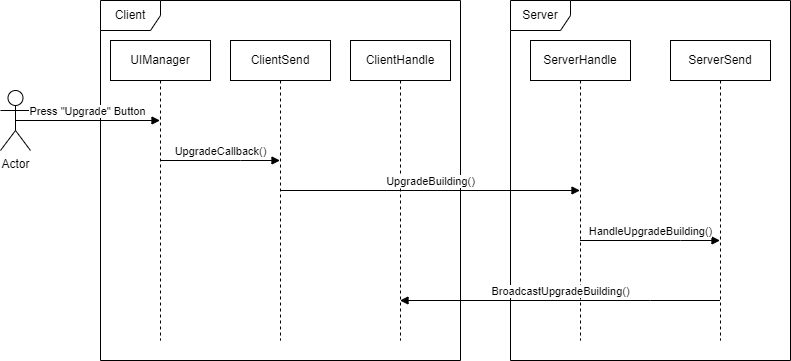

The diagram above was exported from draw.io. Its source (the exported page's mxGraphModel, read from the mxfile embedded in the PNG):
<mxGraphModel dx="1038" dy="579" grid="1" gridSize="10" guides="1" tooltips="1" connect="1" arrows="1" fold="1" page="1" pageScale="1" pageWidth="827" pageHeight="1169" math="0" shadow="0">
  <root>
    <mxCell id="0" />
    <mxCell id="1" parent="0" />
    <mxCell id="lwJdpkYKqV2G0ZCLXPJC-2" value="Client" style="shape=umlFrame;whiteSpace=wrap;html=1;" vertex="1" parent="1">
      <mxGeometry x="110" y="120" width="360" height="360" as="geometry" />
    </mxCell>
    <mxCell id="lwJdpkYKqV2G0ZCLXPJC-4" value="UIManager" style="shape=umlLifeline;perimeter=lifelinePerimeter;whiteSpace=wrap;html=1;container=1;collapsible=0;recursiveResize=0;outlineConnect=0;" vertex="1" parent="1">
      <mxGeometry x="120" y="160" width="100" height="300" as="geometry" />
    </mxCell>
    <mxCell id="lwJdpkYKqV2G0ZCLXPJC-5" value="ClientSend" style="shape=umlLifeline;perimeter=lifelinePerimeter;whiteSpace=wrap;html=1;container=1;collapsible=0;recursiveResize=0;outlineConnect=0;" vertex="1" parent="1">
      <mxGeometry x="240" y="160" width="100" height="300" as="geometry" />
    </mxCell>
    <mxCell id="lwJdpkYKqV2G0ZCLXPJC-6" value="ClientHandle" style="shape=umlLifeline;perimeter=lifelinePerimeter;whiteSpace=wrap;html=1;container=1;collapsible=0;recursiveResize=0;outlineConnect=0;" vertex="1" parent="1">
      <mxGeometry x="360" y="160" width="100" height="300" as="geometry" />
    </mxCell>
    <mxCell id="lwJdpkYKqV2G0ZCLXPJC-7" value="Server" style="shape=umlFrame;whiteSpace=wrap;html=1;" vertex="1" parent="1">
      <mxGeometry x="520" y="120" width="280" height="360" as="geometry" />
    </mxCell>
    <mxCell id="lwJdpkYKqV2G0ZCLXPJC-9" value="ServerHandle" style="shape=umlLifeline;perimeter=lifelinePerimeter;whiteSpace=wrap;html=1;container=1;collapsible=0;recursiveResize=0;outlineConnect=0;" vertex="1" parent="1">
      <mxGeometry x="540" y="160" width="100" height="300" as="geometry" />
    </mxCell>
    <mxCell id="lwJdpkYKqV2G0ZCLXPJC-10" value="ServerSend" style="shape=umlLifeline;perimeter=lifelinePerimeter;whiteSpace=wrap;html=1;container=1;collapsible=0;recursiveResize=0;outlineConnect=0;" vertex="1" parent="1">
      <mxGeometry x="680" y="160" width="100" height="300" as="geometry" />
    </mxCell>
    <mxCell id="lwJdpkYKqV2G0ZCLXPJC-11" value="Actor" style="shape=umlActor;verticalLabelPosition=bottom;verticalAlign=top;html=1;" vertex="1" parent="1">
      <mxGeometry x="10" y="210" width="30" height="60" as="geometry" />
    </mxCell>
    <mxCell id="lwJdpkYKqV2G0ZCLXPJC-12" value="Press &quot;Upgrade&quot; Button" style="html=1;verticalAlign=bottom;endArrow=block;rounded=0;exitX=0.5;exitY=0.5;exitDx=0;exitDy=0;exitPerimeter=0;" edge="1" parent="1" source="lwJdpkYKqV2G0ZCLXPJC-11" target="lwJdpkYKqV2G0ZCLXPJC-4">
      <mxGeometry width="80" relative="1" as="geometry">
        <mxPoint x="60" y="240" as="sourcePoint" />
        <mxPoint x="140" y="240" as="targetPoint" />
      </mxGeometry>
    </mxCell>
    <mxCell id="lwJdpkYKqV2G0ZCLXPJC-13" value="UpgradeCallback()" style="html=1;verticalAlign=bottom;endArrow=block;rounded=0;" edge="1" parent="1" source="lwJdpkYKqV2G0ZCLXPJC-4" target="lwJdpkYKqV2G0ZCLXPJC-5">
      <mxGeometry width="80" relative="1" as="geometry">
        <mxPoint x="190" y="270" as="sourcePoint" />
        <mxPoint x="250" y="270" as="targetPoint" />
        <Array as="points">
          <mxPoint x="250" y="280" />
        </Array>
      </mxGeometry>
    </mxCell>
    <mxCell id="lwJdpkYKqV2G0ZCLXPJC-14" value="UpgradeBuilding()" style="html=1;verticalAlign=bottom;endArrow=block;rounded=0;" edge="1" parent="1" source="lwJdpkYKqV2G0ZCLXPJC-5" target="lwJdpkYKqV2G0ZCLXPJC-9">
      <mxGeometry width="80" relative="1" as="geometry">
        <mxPoint x="310" y="300" as="sourcePoint" />
        <mxPoint x="390" y="300" as="targetPoint" />
      </mxGeometry>
    </mxCell>
    <mxCell id="lwJdpkYKqV2G0ZCLXPJC-16" value="HandleUpgradeBuilding()" style="html=1;verticalAlign=bottom;endArrow=block;rounded=0;" edge="1" parent="1" source="lwJdpkYKqV2G0ZCLXPJC-9" target="lwJdpkYKqV2G0ZCLXPJC-10">
      <mxGeometry width="80" relative="1" as="geometry">
        <mxPoint x="620" y="350" as="sourcePoint" />
        <mxPoint x="700" y="350" as="targetPoint" />
        <Array as="points">
          <mxPoint x="690" y="360" />
        </Array>
      </mxGeometry>
    </mxCell>
    <mxCell id="lwJdpkYKqV2G0ZCLXPJC-18" value="BroadcastUpgradeBuilding()" style="html=1;verticalAlign=bottom;endArrow=block;rounded=0;" edge="1" parent="1" source="lwJdpkYKqV2G0ZCLXPJC-10" target="lwJdpkYKqV2G0ZCLXPJC-6">
      <mxGeometry width="80" relative="1" as="geometry">
        <mxPoint x="700" y="420" as="sourcePoint" />
        <mxPoint x="620" y="420" as="targetPoint" />
        <Array as="points">
          <mxPoint x="660" y="420" />
        </Array>
      </mxGeometry>
    </mxCell>
  </root>
</mxGraphModel>